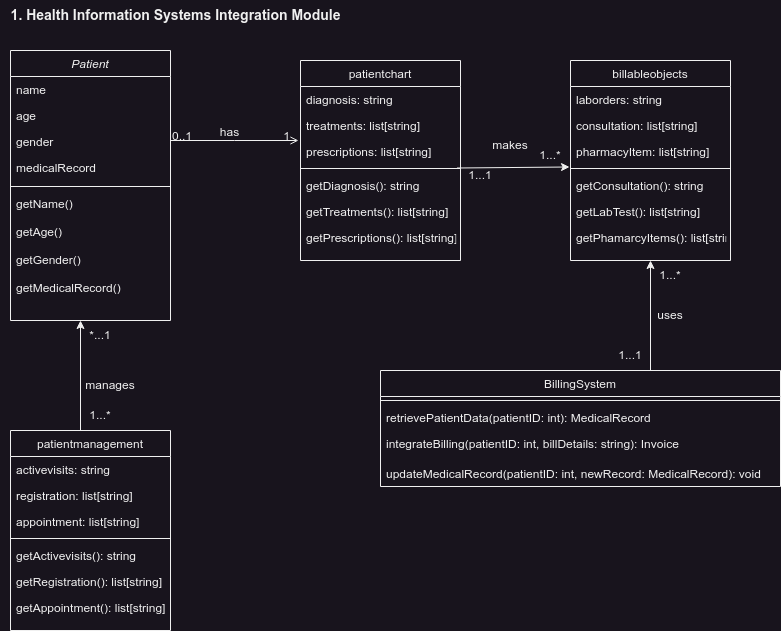

The diagram above was exported from draw.io. Its source (the exported page's mxGraphModel, read from the mxfile embedded in the PNG):
<mxGraphModel dx="794" dy="563" grid="1" gridSize="10" guides="1" tooltips="1" connect="1" arrows="1" fold="1" page="1" pageScale="1" pageWidth="827" pageHeight="1169" math="0" shadow="0">
  <root>
    <mxCell id="WIyWlLk6GJQsqaUBKTNV-0" />
    <mxCell id="WIyWlLk6GJQsqaUBKTNV-1" parent="WIyWlLk6GJQsqaUBKTNV-0" />
    <mxCell id="zkfFHV4jXpPFQw0GAbJ--0" value="Patient" style="swimlane;fontStyle=2;align=center;verticalAlign=top;childLayout=stackLayout;horizontal=1;startSize=26;horizontalStack=0;resizeParent=1;resizeLast=0;collapsible=1;marginBottom=0;rounded=0;shadow=0;strokeWidth=1;" parent="WIyWlLk6GJQsqaUBKTNV-1" vertex="1">
      <mxGeometry x="20" y="360" width="160" height="270" as="geometry">
        <mxRectangle x="230" y="140" width="160" height="26" as="alternateBounds" />
      </mxGeometry>
    </mxCell>
    <mxCell id="zkfFHV4jXpPFQw0GAbJ--1" value="name" style="text;align=left;verticalAlign=top;spacingLeft=4;spacingRight=4;overflow=hidden;rotatable=0;points=[[0,0.5],[1,0.5]];portConstraint=eastwest;" parent="zkfFHV4jXpPFQw0GAbJ--0" vertex="1">
      <mxGeometry y="26" width="160" height="26" as="geometry" />
    </mxCell>
    <mxCell id="zkfFHV4jXpPFQw0GAbJ--2" value="age" style="text;align=left;verticalAlign=top;spacingLeft=4;spacingRight=4;overflow=hidden;rotatable=0;points=[[0,0.5],[1,0.5]];portConstraint=eastwest;rounded=0;shadow=0;html=0;" parent="zkfFHV4jXpPFQw0GAbJ--0" vertex="1">
      <mxGeometry y="52" width="160" height="26" as="geometry" />
    </mxCell>
    <mxCell id="zkfFHV4jXpPFQw0GAbJ--3" value="gender" style="text;align=left;verticalAlign=top;spacingLeft=4;spacingRight=4;overflow=hidden;rotatable=0;points=[[0,0.5],[1,0.5]];portConstraint=eastwest;rounded=0;shadow=0;html=0;" parent="zkfFHV4jXpPFQw0GAbJ--0" vertex="1">
      <mxGeometry y="78" width="160" height="26" as="geometry" />
    </mxCell>
    <mxCell id="GtaTbyuy3eE577_XLWQe-57" value="medicalRecord" style="text;align=left;verticalAlign=top;spacingLeft=4;spacingRight=4;overflow=hidden;rotatable=0;points=[[0,0.5],[1,0.5]];portConstraint=eastwest;" parent="zkfFHV4jXpPFQw0GAbJ--0" vertex="1">
      <mxGeometry y="104" width="160" height="28" as="geometry" />
    </mxCell>
    <mxCell id="zkfFHV4jXpPFQw0GAbJ--4" value="" style="line;html=1;strokeWidth=1;align=left;verticalAlign=middle;spacingTop=-1;spacingLeft=3;spacingRight=3;rotatable=0;labelPosition=right;points=[];portConstraint=eastwest;" parent="zkfFHV4jXpPFQw0GAbJ--0" vertex="1">
      <mxGeometry y="132" width="160" height="8" as="geometry" />
    </mxCell>
    <mxCell id="zkfFHV4jXpPFQw0GAbJ--5" value="getName()" style="text;align=left;verticalAlign=top;spacingLeft=4;spacingRight=4;overflow=hidden;rotatable=0;points=[[0,0.5],[1,0.5]];portConstraint=eastwest;" parent="zkfFHV4jXpPFQw0GAbJ--0" vertex="1">
      <mxGeometry y="140" width="160" height="28" as="geometry" />
    </mxCell>
    <mxCell id="GtaTbyuy3eE577_XLWQe-58" value="getAge()" style="text;align=left;verticalAlign=top;spacingLeft=4;spacingRight=4;overflow=hidden;rotatable=0;points=[[0,0.5],[1,0.5]];portConstraint=eastwest;" parent="zkfFHV4jXpPFQw0GAbJ--0" vertex="1">
      <mxGeometry y="168" width="160" height="28" as="geometry" />
    </mxCell>
    <mxCell id="GtaTbyuy3eE577_XLWQe-59" value="getGender()" style="text;align=left;verticalAlign=top;spacingLeft=4;spacingRight=4;overflow=hidden;rotatable=0;points=[[0,0.5],[1,0.5]];portConstraint=eastwest;" parent="zkfFHV4jXpPFQw0GAbJ--0" vertex="1">
      <mxGeometry y="196" width="160" height="28" as="geometry" />
    </mxCell>
    <mxCell id="GtaTbyuy3eE577_XLWQe-60" value="getMedicalRecord()" style="text;align=left;verticalAlign=top;spacingLeft=4;spacingRight=4;overflow=hidden;rotatable=0;points=[[0,0.5],[1,0.5]];portConstraint=eastwest;" parent="zkfFHV4jXpPFQw0GAbJ--0" vertex="1">
      <mxGeometry y="224" width="160" height="28" as="geometry" />
    </mxCell>
    <mxCell id="zkfFHV4jXpPFQw0GAbJ--17" value="patientchart" style="swimlane;fontStyle=0;align=center;verticalAlign=top;childLayout=stackLayout;horizontal=1;startSize=26;horizontalStack=0;resizeParent=1;resizeLast=0;collapsible=1;marginBottom=0;rounded=0;shadow=0;strokeWidth=1;" parent="WIyWlLk6GJQsqaUBKTNV-1" vertex="1">
      <mxGeometry x="310" y="370" width="160" height="200" as="geometry">
        <mxRectangle x="550" y="140" width="160" height="26" as="alternateBounds" />
      </mxGeometry>
    </mxCell>
    <mxCell id="zkfFHV4jXpPFQw0GAbJ--18" value="diagnosis: string" style="text;align=left;verticalAlign=top;spacingLeft=4;spacingRight=4;overflow=hidden;rotatable=0;points=[[0,0.5],[1,0.5]];portConstraint=eastwest;" parent="zkfFHV4jXpPFQw0GAbJ--17" vertex="1">
      <mxGeometry y="26" width="160" height="26" as="geometry" />
    </mxCell>
    <mxCell id="zkfFHV4jXpPFQw0GAbJ--20" value="treatments: list[string]" style="text;align=left;verticalAlign=top;spacingLeft=4;spacingRight=4;overflow=hidden;rotatable=0;points=[[0,0.5],[1,0.5]];portConstraint=eastwest;rounded=0;shadow=0;html=0;" parent="zkfFHV4jXpPFQw0GAbJ--17" vertex="1">
      <mxGeometry y="52" width="160" height="26" as="geometry" />
    </mxCell>
    <mxCell id="zkfFHV4jXpPFQw0GAbJ--21" value="prescriptions: list[string]" style="text;align=left;verticalAlign=top;spacingLeft=4;spacingRight=4;overflow=hidden;rotatable=0;points=[[0,0.5],[1,0.5]];portConstraint=eastwest;rounded=0;shadow=0;html=0;" parent="zkfFHV4jXpPFQw0GAbJ--17" vertex="1">
      <mxGeometry y="78" width="160" height="26" as="geometry" />
    </mxCell>
    <mxCell id="zkfFHV4jXpPFQw0GAbJ--23" value="" style="line;html=1;strokeWidth=1;align=left;verticalAlign=middle;spacingTop=-1;spacingLeft=3;spacingRight=3;rotatable=0;labelPosition=right;points=[];portConstraint=eastwest;" parent="zkfFHV4jXpPFQw0GAbJ--17" vertex="1">
      <mxGeometry y="104" width="160" height="8" as="geometry" />
    </mxCell>
    <mxCell id="zkfFHV4jXpPFQw0GAbJ--24" value="getDiagnosis(): string" style="text;align=left;verticalAlign=top;spacingLeft=4;spacingRight=4;overflow=hidden;rotatable=0;points=[[0,0.5],[1,0.5]];portConstraint=eastwest;" parent="zkfFHV4jXpPFQw0GAbJ--17" vertex="1">
      <mxGeometry y="112" width="160" height="26" as="geometry" />
    </mxCell>
    <mxCell id="zkfFHV4jXpPFQw0GAbJ--25" value="getTreatments(): list[string]" style="text;align=left;verticalAlign=top;spacingLeft=4;spacingRight=4;overflow=hidden;rotatable=0;points=[[0,0.5],[1,0.5]];portConstraint=eastwest;" parent="zkfFHV4jXpPFQw0GAbJ--17" vertex="1">
      <mxGeometry y="138" width="160" height="26" as="geometry" />
    </mxCell>
    <mxCell id="GtaTbyuy3eE577_XLWQe-61" value="getPrescriptions(): list[string]" style="text;align=left;verticalAlign=top;spacingLeft=4;spacingRight=4;overflow=hidden;rotatable=0;points=[[0,0.5],[1,0.5]];portConstraint=eastwest;" parent="zkfFHV4jXpPFQw0GAbJ--17" vertex="1">
      <mxGeometry y="164" width="160" height="26" as="geometry" />
    </mxCell>
    <mxCell id="GtaTbyuy3eE577_XLWQe-63" value="BillingSystem" style="swimlane;fontStyle=0;align=center;verticalAlign=top;childLayout=stackLayout;horizontal=1;startSize=26;horizontalStack=0;resizeParent=1;resizeLast=0;collapsible=1;marginBottom=0;rounded=0;shadow=0;strokeWidth=1;" parent="WIyWlLk6GJQsqaUBKTNV-1" vertex="1">
      <mxGeometry x="390" y="680" width="400" height="116" as="geometry">
        <mxRectangle x="550" y="140" width="160" height="26" as="alternateBounds" />
      </mxGeometry>
    </mxCell>
    <mxCell id="GtaTbyuy3eE577_XLWQe-67" value="" style="line;html=1;strokeWidth=1;align=left;verticalAlign=middle;spacingTop=-1;spacingLeft=3;spacingRight=3;rotatable=0;labelPosition=right;points=[];portConstraint=eastwest;" parent="GtaTbyuy3eE577_XLWQe-63" vertex="1">
      <mxGeometry y="26" width="400" height="8" as="geometry" />
    </mxCell>
    <mxCell id="GtaTbyuy3eE577_XLWQe-68" value="retrievePatientData(patientID: int): MedicalRecord" style="text;align=left;verticalAlign=top;spacingLeft=4;spacingRight=4;overflow=hidden;rotatable=0;points=[[0,0.5],[1,0.5]];portConstraint=eastwest;" parent="GtaTbyuy3eE577_XLWQe-63" vertex="1">
      <mxGeometry y="34" width="400" height="26" as="geometry" />
    </mxCell>
    <mxCell id="GtaTbyuy3eE577_XLWQe-69" value="integrateBilling(patientID: int, billDetails: string): Invoice" style="text;align=left;verticalAlign=top;spacingLeft=4;spacingRight=4;overflow=hidden;rotatable=0;points=[[0,0.5],[1,0.5]];portConstraint=eastwest;" parent="GtaTbyuy3eE577_XLWQe-63" vertex="1">
      <mxGeometry y="60" width="400" height="30" as="geometry" />
    </mxCell>
    <mxCell id="GtaTbyuy3eE577_XLWQe-70" value="updateMedicalRecord(patientID: int, newRecord: MedicalRecord): void" style="text;align=left;verticalAlign=top;spacingLeft=4;spacingRight=4;overflow=hidden;rotatable=0;points=[[0,0.5],[1,0.5]];portConstraint=eastwest;" parent="GtaTbyuy3eE577_XLWQe-63" vertex="1">
      <mxGeometry y="90" width="400" height="26" as="geometry" />
    </mxCell>
    <mxCell id="GtaTbyuy3eE577_XLWQe-132" value="&lt;span style=&quot;font-size: 14px;&quot;&gt;&lt;b&gt;1. Health Information Systems Integration Module&lt;/b&gt;&lt;/span&gt;" style="text;html=1;align=center;verticalAlign=middle;resizable=0;points=[];autosize=1;strokeColor=none;fillColor=none;" parent="WIyWlLk6GJQsqaUBKTNV-1" vertex="1">
      <mxGeometry x="10" y="310" width="350" height="30" as="geometry" />
    </mxCell>
    <mxCell id="f9EesQHRaGTPAg6X5rth-1" value="" style="endArrow=open;shadow=0;strokeWidth=1;rounded=0;curved=0;endFill=1;edgeStyle=elbowEdgeStyle;elbow=vertical;" parent="WIyWlLk6GJQsqaUBKTNV-1" edge="1">
      <mxGeometry x="0.5" y="41" relative="1" as="geometry">
        <mxPoint x="180" y="450" as="sourcePoint" />
        <mxPoint x="308" y="450" as="targetPoint" />
        <mxPoint x="-40" y="32" as="offset" />
      </mxGeometry>
    </mxCell>
    <mxCell id="f9EesQHRaGTPAg6X5rth-2" value="0..1" style="resizable=0;align=left;verticalAlign=bottom;labelBackgroundColor=none;fontSize=12;" parent="f9EesQHRaGTPAg6X5rth-1" connectable="0" vertex="1">
      <mxGeometry x="-1" relative="1" as="geometry">
        <mxPoint y="4" as="offset" />
      </mxGeometry>
    </mxCell>
    <mxCell id="f9EesQHRaGTPAg6X5rth-3" value="1" style="resizable=0;align=right;verticalAlign=bottom;labelBackgroundColor=none;fontSize=12;" parent="f9EesQHRaGTPAg6X5rth-1" connectable="0" vertex="1">
      <mxGeometry x="1" relative="1" as="geometry">
        <mxPoint x="-7" y="4" as="offset" />
      </mxGeometry>
    </mxCell>
    <mxCell id="f9EesQHRaGTPAg6X5rth-4" value="has" style="text;html=1;resizable=0;points=[];;align=center;verticalAlign=middle;labelBackgroundColor=none;rounded=0;shadow=0;strokeWidth=1;fontSize=12;" parent="f9EesQHRaGTPAg6X5rth-1" connectable="0" vertex="1">
      <mxGeometry x="0.5" y="49" relative="1" as="geometry">
        <mxPoint x="-38" y="40" as="offset" />
      </mxGeometry>
    </mxCell>
    <mxCell id="oI1x2OrQTlI3ZRNQsZ_r-0" value="patientmanagement" style="swimlane;fontStyle=0;align=center;verticalAlign=top;childLayout=stackLayout;horizontal=1;startSize=26;horizontalStack=0;resizeParent=1;resizeLast=0;collapsible=1;marginBottom=0;rounded=0;shadow=0;strokeWidth=1;" vertex="1" parent="WIyWlLk6GJQsqaUBKTNV-1">
      <mxGeometry x="20" y="740" width="160" height="200" as="geometry">
        <mxRectangle x="550" y="140" width="160" height="26" as="alternateBounds" />
      </mxGeometry>
    </mxCell>
    <mxCell id="oI1x2OrQTlI3ZRNQsZ_r-1" value="activevisits: string" style="text;align=left;verticalAlign=top;spacingLeft=4;spacingRight=4;overflow=hidden;rotatable=0;points=[[0,0.5],[1,0.5]];portConstraint=eastwest;" vertex="1" parent="oI1x2OrQTlI3ZRNQsZ_r-0">
      <mxGeometry y="26" width="160" height="26" as="geometry" />
    </mxCell>
    <mxCell id="oI1x2OrQTlI3ZRNQsZ_r-2" value="registration: list[string]" style="text;align=left;verticalAlign=top;spacingLeft=4;spacingRight=4;overflow=hidden;rotatable=0;points=[[0,0.5],[1,0.5]];portConstraint=eastwest;rounded=0;shadow=0;html=0;" vertex="1" parent="oI1x2OrQTlI3ZRNQsZ_r-0">
      <mxGeometry y="52" width="160" height="26" as="geometry" />
    </mxCell>
    <mxCell id="oI1x2OrQTlI3ZRNQsZ_r-3" value="appointment: list[string]" style="text;align=left;verticalAlign=top;spacingLeft=4;spacingRight=4;overflow=hidden;rotatable=0;points=[[0,0.5],[1,0.5]];portConstraint=eastwest;rounded=0;shadow=0;html=0;" vertex="1" parent="oI1x2OrQTlI3ZRNQsZ_r-0">
      <mxGeometry y="78" width="160" height="26" as="geometry" />
    </mxCell>
    <mxCell id="oI1x2OrQTlI3ZRNQsZ_r-4" value="" style="line;html=1;strokeWidth=1;align=left;verticalAlign=middle;spacingTop=-1;spacingLeft=3;spacingRight=3;rotatable=0;labelPosition=right;points=[];portConstraint=eastwest;" vertex="1" parent="oI1x2OrQTlI3ZRNQsZ_r-0">
      <mxGeometry y="104" width="160" height="8" as="geometry" />
    </mxCell>
    <mxCell id="oI1x2OrQTlI3ZRNQsZ_r-5" value="getActivevisits(): string" style="text;align=left;verticalAlign=top;spacingLeft=4;spacingRight=4;overflow=hidden;rotatable=0;points=[[0,0.5],[1,0.5]];portConstraint=eastwest;" vertex="1" parent="oI1x2OrQTlI3ZRNQsZ_r-0">
      <mxGeometry y="112" width="160" height="26" as="geometry" />
    </mxCell>
    <mxCell id="oI1x2OrQTlI3ZRNQsZ_r-6" value="getRegistration(): list[string]" style="text;align=left;verticalAlign=top;spacingLeft=4;spacingRight=4;overflow=hidden;rotatable=0;points=[[0,0.5],[1,0.5]];portConstraint=eastwest;" vertex="1" parent="oI1x2OrQTlI3ZRNQsZ_r-0">
      <mxGeometry y="138" width="160" height="26" as="geometry" />
    </mxCell>
    <mxCell id="oI1x2OrQTlI3ZRNQsZ_r-7" value="getAppointment(): list[string]" style="text;align=left;verticalAlign=top;spacingLeft=4;spacingRight=4;overflow=hidden;rotatable=0;points=[[0,0.5],[1,0.5]];portConstraint=eastwest;" vertex="1" parent="oI1x2OrQTlI3ZRNQsZ_r-0">
      <mxGeometry y="164" width="160" height="26" as="geometry" />
    </mxCell>
    <mxCell id="oI1x2OrQTlI3ZRNQsZ_r-8" value="" style="endArrow=classic;html=1;rounded=0;" edge="1" parent="WIyWlLk6GJQsqaUBKTNV-1">
      <mxGeometry width="50" height="50" relative="1" as="geometry">
        <mxPoint x="90" y="740" as="sourcePoint" />
        <mxPoint x="90" y="630" as="targetPoint" />
      </mxGeometry>
    </mxCell>
    <mxCell id="oI1x2OrQTlI3ZRNQsZ_r-9" value="manages" style="text;html=1;align=center;verticalAlign=middle;whiteSpace=wrap;rounded=0;" vertex="1" parent="WIyWlLk6GJQsqaUBKTNV-1">
      <mxGeometry x="90" y="680" width="60" height="30" as="geometry" />
    </mxCell>
    <mxCell id="oI1x2OrQTlI3ZRNQsZ_r-10" value="*...1" style="text;html=1;align=center;verticalAlign=middle;whiteSpace=wrap;rounded=0;" vertex="1" parent="WIyWlLk6GJQsqaUBKTNV-1">
      <mxGeometry x="80" y="630" width="60" height="30" as="geometry" />
    </mxCell>
    <mxCell id="oI1x2OrQTlI3ZRNQsZ_r-11" value="1...*" style="text;html=1;align=center;verticalAlign=middle;whiteSpace=wrap;rounded=0;" vertex="1" parent="WIyWlLk6GJQsqaUBKTNV-1">
      <mxGeometry x="80" y="710" width="60" height="30" as="geometry" />
    </mxCell>
    <mxCell id="oI1x2OrQTlI3ZRNQsZ_r-12" value="billableobjects" style="swimlane;fontStyle=0;align=center;verticalAlign=top;childLayout=stackLayout;horizontal=1;startSize=26;horizontalStack=0;resizeParent=1;resizeLast=0;collapsible=1;marginBottom=0;rounded=0;shadow=0;strokeWidth=1;" vertex="1" parent="WIyWlLk6GJQsqaUBKTNV-1">
      <mxGeometry x="580" y="370" width="160" height="200" as="geometry">
        <mxRectangle x="550" y="140" width="160" height="26" as="alternateBounds" />
      </mxGeometry>
    </mxCell>
    <mxCell id="oI1x2OrQTlI3ZRNQsZ_r-13" value="laborders: string" style="text;align=left;verticalAlign=top;spacingLeft=4;spacingRight=4;overflow=hidden;rotatable=0;points=[[0,0.5],[1,0.5]];portConstraint=eastwest;" vertex="1" parent="oI1x2OrQTlI3ZRNQsZ_r-12">
      <mxGeometry y="26" width="160" height="26" as="geometry" />
    </mxCell>
    <mxCell id="oI1x2OrQTlI3ZRNQsZ_r-14" value="consultation: list[string]" style="text;align=left;verticalAlign=top;spacingLeft=4;spacingRight=4;overflow=hidden;rotatable=0;points=[[0,0.5],[1,0.5]];portConstraint=eastwest;rounded=0;shadow=0;html=0;" vertex="1" parent="oI1x2OrQTlI3ZRNQsZ_r-12">
      <mxGeometry y="52" width="160" height="26" as="geometry" />
    </mxCell>
    <mxCell id="oI1x2OrQTlI3ZRNQsZ_r-15" value="pharmacyItem: list[string]" style="text;align=left;verticalAlign=top;spacingLeft=4;spacingRight=4;overflow=hidden;rotatable=0;points=[[0,0.5],[1,0.5]];portConstraint=eastwest;rounded=0;shadow=0;html=0;" vertex="1" parent="oI1x2OrQTlI3ZRNQsZ_r-12">
      <mxGeometry y="78" width="160" height="26" as="geometry" />
    </mxCell>
    <mxCell id="oI1x2OrQTlI3ZRNQsZ_r-16" value="" style="line;html=1;strokeWidth=1;align=left;verticalAlign=middle;spacingTop=-1;spacingLeft=3;spacingRight=3;rotatable=0;labelPosition=right;points=[];portConstraint=eastwest;" vertex="1" parent="oI1x2OrQTlI3ZRNQsZ_r-12">
      <mxGeometry y="104" width="160" height="8" as="geometry" />
    </mxCell>
    <mxCell id="oI1x2OrQTlI3ZRNQsZ_r-17" value="getConsultation(): string" style="text;align=left;verticalAlign=top;spacingLeft=4;spacingRight=4;overflow=hidden;rotatable=0;points=[[0,0.5],[1,0.5]];portConstraint=eastwest;" vertex="1" parent="oI1x2OrQTlI3ZRNQsZ_r-12">
      <mxGeometry y="112" width="160" height="26" as="geometry" />
    </mxCell>
    <mxCell id="oI1x2OrQTlI3ZRNQsZ_r-18" value="getLabTest(): list[string]" style="text;align=left;verticalAlign=top;spacingLeft=4;spacingRight=4;overflow=hidden;rotatable=0;points=[[0,0.5],[1,0.5]];portConstraint=eastwest;" vertex="1" parent="oI1x2OrQTlI3ZRNQsZ_r-12">
      <mxGeometry y="138" width="160" height="26" as="geometry" />
    </mxCell>
    <mxCell id="oI1x2OrQTlI3ZRNQsZ_r-19" value="getPhamarcyItems(): list[string]" style="text;align=left;verticalAlign=top;spacingLeft=4;spacingRight=4;overflow=hidden;rotatable=0;points=[[0,0.5],[1,0.5]];portConstraint=eastwest;" vertex="1" parent="oI1x2OrQTlI3ZRNQsZ_r-12">
      <mxGeometry y="164" width="160" height="26" as="geometry" />
    </mxCell>
    <mxCell id="oI1x2OrQTlI3ZRNQsZ_r-20" value="" style="endArrow=classic;html=1;rounded=0;entryX=-0.006;entryY=1.096;entryDx=0;entryDy=0;entryPerimeter=0;exitX=0.978;exitY=0.438;exitDx=0;exitDy=0;exitPerimeter=0;" edge="1" parent="WIyWlLk6GJQsqaUBKTNV-1" source="zkfFHV4jXpPFQw0GAbJ--23" target="oI1x2OrQTlI3ZRNQsZ_r-15">
      <mxGeometry width="50" height="50" relative="1" as="geometry">
        <mxPoint x="500" y="480" as="sourcePoint" />
        <mxPoint x="550" y="430" as="targetPoint" />
      </mxGeometry>
    </mxCell>
    <mxCell id="oI1x2OrQTlI3ZRNQsZ_r-21" value="makes" style="text;html=1;align=center;verticalAlign=middle;whiteSpace=wrap;rounded=0;" vertex="1" parent="WIyWlLk6GJQsqaUBKTNV-1">
      <mxGeometry x="490" y="440" width="60" height="30" as="geometry" />
    </mxCell>
    <mxCell id="oI1x2OrQTlI3ZRNQsZ_r-22" value="1...1" style="text;html=1;align=center;verticalAlign=middle;whiteSpace=wrap;rounded=0;" vertex="1" parent="WIyWlLk6GJQsqaUBKTNV-1">
      <mxGeometry x="460" y="470" width="60" height="30" as="geometry" />
    </mxCell>
    <mxCell id="oI1x2OrQTlI3ZRNQsZ_r-23" value="1...*" style="text;html=1;align=center;verticalAlign=middle;whiteSpace=wrap;rounded=0;" vertex="1" parent="WIyWlLk6GJQsqaUBKTNV-1">
      <mxGeometry x="530" y="450" width="60" height="30" as="geometry" />
    </mxCell>
    <mxCell id="oI1x2OrQTlI3ZRNQsZ_r-24" value="" style="endArrow=classic;html=1;rounded=0;entryX=0.5;entryY=1;entryDx=0;entryDy=0;" edge="1" parent="WIyWlLk6GJQsqaUBKTNV-1" target="oI1x2OrQTlI3ZRNQsZ_r-12">
      <mxGeometry width="50" height="50" relative="1" as="geometry">
        <mxPoint x="660" y="680" as="sourcePoint" />
        <mxPoint x="710" y="630" as="targetPoint" />
      </mxGeometry>
    </mxCell>
    <mxCell id="oI1x2OrQTlI3ZRNQsZ_r-25" value="uses" style="text;html=1;align=center;verticalAlign=middle;whiteSpace=wrap;rounded=0;" vertex="1" parent="WIyWlLk6GJQsqaUBKTNV-1">
      <mxGeometry x="650" y="610" width="60" height="30" as="geometry" />
    </mxCell>
    <mxCell id="oI1x2OrQTlI3ZRNQsZ_r-26" value="1...1" style="text;html=1;align=center;verticalAlign=middle;whiteSpace=wrap;rounded=0;" vertex="1" parent="WIyWlLk6GJQsqaUBKTNV-1">
      <mxGeometry x="610" y="650" width="60" height="30" as="geometry" />
    </mxCell>
    <mxCell id="oI1x2OrQTlI3ZRNQsZ_r-27" value="1...*" style="text;html=1;align=center;verticalAlign=middle;whiteSpace=wrap;rounded=0;" vertex="1" parent="WIyWlLk6GJQsqaUBKTNV-1">
      <mxGeometry x="650" y="570" width="60" height="30" as="geometry" />
    </mxCell>
  </root>
</mxGraphModel>